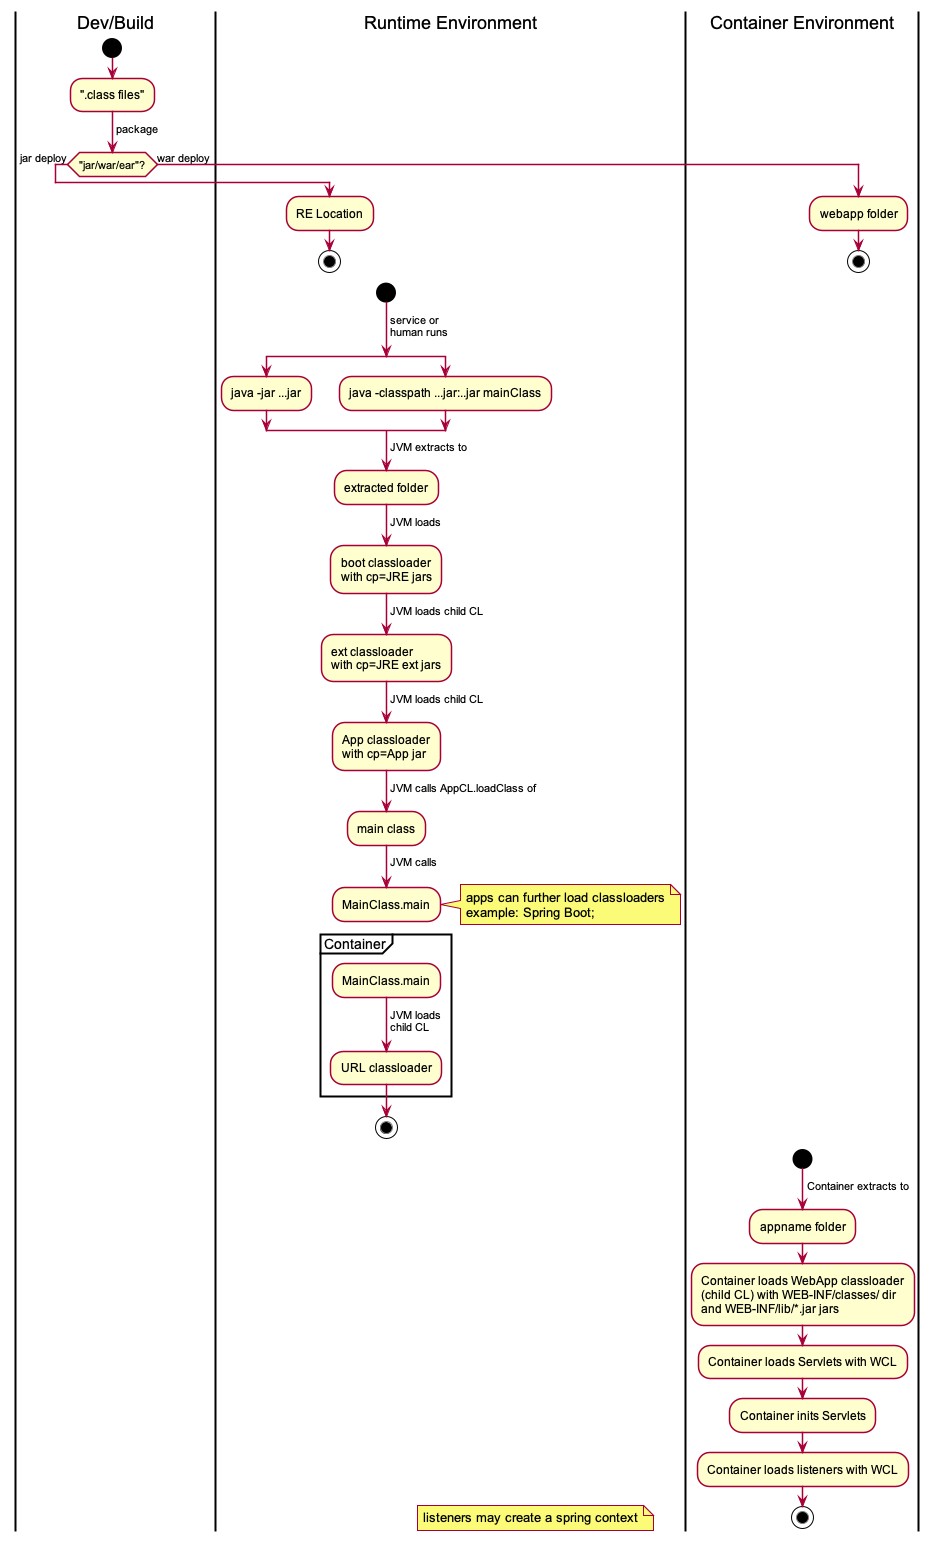

The diagram above was rendered by PlantUML. Its source (embedded in the PNG):
@startuml
skinparam style strictuml
skinparam defaultFontName Arial

|Dev/Build|
start
:".class files";
-> package;
if ("jar/war/ear"?) equals (jar) then
->jar deploy;
|Runtime Environment|
:RE Location;
stop
else
->war deploy;
|Container Environment|
:webapp folder;
stop
endif


|Runtime Environment|
start
-> service or 
human runs;
split
:java -jar ...jar;
split again
:java -classpath ...jar:..jar mainClass;
end split
->JVM extracts to;
:extracted folder;
->JVM loads;
:boot classloader
with cp=JRE jars;
->JVM loads child CL;
:ext classloader 
with cp=JRE ext jars;
->JVM loads child CL;
:App classloader
with cp=App jar;
->JVM calls AppCL.loadClass of;
:main class;
->JVM calls;
:MainClass.main;
note right
apps can further load classloaders
example: Spring Boot;
end note
-[hidden]->

partition Container {
:MainClass.main;
-> JVM loads 
child CL;
:URL classloader;
}
stop

|Container Environment|
start
->Container extracts to;
:appname folder;
:Container loads WebApp classloader 
(child CL) with WEB-INF/classes/ dir 
and WEB-INF/lib/*.jar jars;
:Container loads Servlets with WCL;
:Container inits Servlets;
:Container loads listeners with WCL;
stop

|Runtime Environment|
floating note right
listeners may create a spring context
end note


@enduml